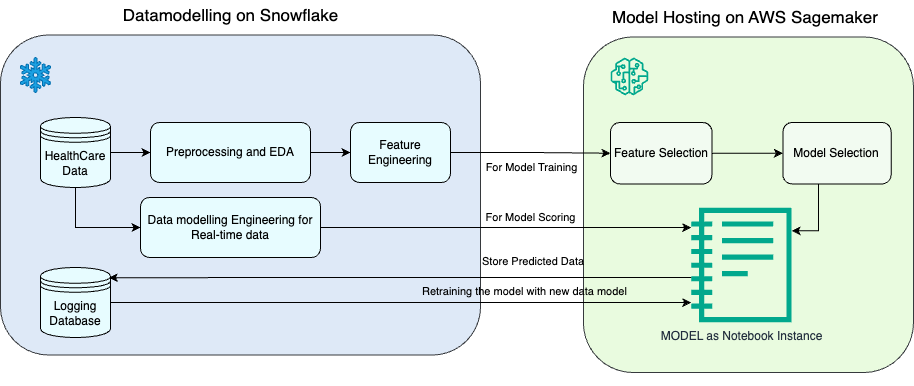

The diagram above was exported from draw.io. Its source (the exported page's mxGraphModel, read from the mxfile embedded in the PNG):
<mxGraphModel dx="1819" dy="869" grid="1" gridSize="10" guides="1" tooltips="1" connect="1" arrows="1" fold="1" page="1" pageScale="1" pageWidth="850" pageHeight="1100" math="0" shadow="0">
  <root>
    <mxCell id="0" />
    <mxCell id="1" parent="0" />
    <mxCell id="kvWA2cH82iW9PNqiveRO-9" value="" style="group" vertex="1" connectable="0" parent="1">
      <mxGeometry x="500" y="280" width="342.94" height="345" as="geometry" />
    </mxCell>
    <mxCell id="kvWA2cH82iW9PNqiveRO-4" value="" style="rounded=1;whiteSpace=wrap;html=1;fillColor=#e9fbdf;strokeColor=#36393d;" vertex="1" parent="kvWA2cH82iW9PNqiveRO-9">
      <mxGeometry x="12.94" y="9.452054794520548" width="330" height="335.54794520547944" as="geometry" />
    </mxCell>
    <mxCell id="kvWA2cH82iW9PNqiveRO-31" style="edgeStyle=orthogonalEdgeStyle;rounded=0;orthogonalLoop=1;jettySize=auto;html=1;entryX=0;entryY=0.5;entryDx=0;entryDy=0;" edge="1" parent="kvWA2cH82iW9PNqiveRO-9" source="kvWA2cH82iW9PNqiveRO-15" target="kvWA2cH82iW9PNqiveRO-16">
      <mxGeometry relative="1" as="geometry" />
    </mxCell>
    <mxCell id="kvWA2cH82iW9PNqiveRO-15" value="Feature Selection" style="rounded=1;whiteSpace=wrap;html=1;fillColor=#F2FBF1;" vertex="1" parent="kvWA2cH82iW9PNqiveRO-9">
      <mxGeometry x="40" y="95.0045205479452" width="101.51" height="61.43835616438356" as="geometry" />
    </mxCell>
    <mxCell id="kvWA2cH82iW9PNqiveRO-32" style="edgeStyle=orthogonalEdgeStyle;rounded=0;orthogonalLoop=1;jettySize=auto;html=1;" edge="1" parent="kvWA2cH82iW9PNqiveRO-9" source="kvWA2cH82iW9PNqiveRO-16" target="kvWA2cH82iW9PNqiveRO-22">
      <mxGeometry relative="1" as="geometry">
        <Array as="points">
          <mxPoint x="248" y="203.21917808219177" />
        </Array>
      </mxGeometry>
    </mxCell>
    <mxCell id="kvWA2cH82iW9PNqiveRO-16" value="Model Selection" style="rounded=1;whiteSpace=wrap;html=1;fillColor=#f2fbf1;" vertex="1" parent="kvWA2cH82iW9PNqiveRO-9">
      <mxGeometry x="212.4" y="95.0045205479452" width="108.24" height="61.43835616438356" as="geometry" />
    </mxCell>
    <mxCell id="kvWA2cH82iW9PNqiveRO-22" value="MODEL as Notebook Instance" style="sketch=0;outlineConnect=0;fontColor=#232F3E;gradientColor=none;fillColor=#01A88D;strokeColor=none;dashed=0;verticalLabelPosition=bottom;verticalAlign=top;align=center;html=1;fontSize=12;fontStyle=0;aspect=fixed;pointerEvents=1;shape=mxgraph.aws4.sagemaker_notebook;" vertex="1" parent="kvWA2cH82iW9PNqiveRO-9">
      <mxGeometry x="120.74" y="180" width="100.37" height="115.13" as="geometry" />
    </mxCell>
    <mxCell id="kvWA2cH82iW9PNqiveRO-23" value="" style="sketch=0;outlineConnect=0;fontColor=#232F3E;gradientColor=none;fillColor=#01A88D;strokeColor=none;dashed=0;verticalLabelPosition=bottom;verticalAlign=top;align=center;html=1;fontSize=12;fontStyle=0;aspect=fixed;pointerEvents=1;shape=mxgraph.aws4.sagemaker_model;" vertex="1" parent="kvWA2cH82iW9PNqiveRO-9">
      <mxGeometry x="40" y="29.99821917808219" width="37.80821917808219" height="37.80821917808219" as="geometry" />
    </mxCell>
    <mxCell id="kvWA2cH82iW9PNqiveRO-11" value="&lt;font style=&quot;font-size: 17px;&quot;&gt;Datamodelling on Snowflake&lt;/font&gt;" style="text;html=1;align=center;verticalAlign=middle;resizable=0;points=[];autosize=1;strokeColor=none;fillColor=none;" vertex="1" parent="1">
      <mxGeometry x="40" y="252.5" width="240" height="30" as="geometry" />
    </mxCell>
    <mxCell id="kvWA2cH82iW9PNqiveRO-18" value="&lt;div style=&quot;text-align: center;&quot;&gt;&lt;span style=&quot;font-size: 17px;&quot;&gt;Model Hosting on AWS Sagemaker&lt;/span&gt;&lt;/div&gt;" style="text;whiteSpace=wrap;html=1;" vertex="1" parent="1">
      <mxGeometry x="540" y="252.5" width="280" height="40" as="geometry" />
    </mxCell>
    <mxCell id="kvWA2cH82iW9PNqiveRO-25" value="" style="group" vertex="1" connectable="0" parent="1">
      <mxGeometry x="-70" y="287.5" width="480" height="350" as="geometry" />
    </mxCell>
    <mxCell id="kvWA2cH82iW9PNqiveRO-3" value="" style="rounded=1;whiteSpace=wrap;html=1;fillColor=#DEE9F7;strokeColor=#36393d;" vertex="1" parent="kvWA2cH82iW9PNqiveRO-25">
      <mxGeometry width="480" height="320" as="geometry" />
    </mxCell>
    <mxCell id="kvWA2cH82iW9PNqiveRO-2" value="" style="shape=mxgraph.signs.nature.snowflake;html=1;pointerEvents=1;fillColor=#1ba1e2;strokeColor=#006EAF;verticalLabelPosition=bottom;verticalAlign=top;align=center;fontColor=#ffffff;" vertex="1" parent="kvWA2cH82iW9PNqiveRO-25">
      <mxGeometry x="20" y="22.5" width="30" height="35" as="geometry" />
    </mxCell>
    <mxCell id="kvWA2cH82iW9PNqiveRO-34" style="edgeStyle=orthogonalEdgeStyle;rounded=0;orthogonalLoop=1;jettySize=auto;html=1;exitX=0.5;exitY=1;exitDx=0;exitDy=0;entryX=0;entryY=0.5;entryDx=0;entryDy=0;" edge="1" parent="kvWA2cH82iW9PNqiveRO-25" source="kvWA2cH82iW9PNqiveRO-6" target="kvWA2cH82iW9PNqiveRO-14">
      <mxGeometry relative="1" as="geometry" />
    </mxCell>
    <mxCell id="kvWA2cH82iW9PNqiveRO-6" value="HealthCare Data" style="shape=datastore;whiteSpace=wrap;html=1;fillColor=#E8FCFF;" vertex="1" parent="kvWA2cH82iW9PNqiveRO-25">
      <mxGeometry x="40" y="82.5" width="70" height="70" as="geometry" />
    </mxCell>
    <mxCell id="kvWA2cH82iW9PNqiveRO-28" value="" style="edgeStyle=orthogonalEdgeStyle;rounded=0;orthogonalLoop=1;jettySize=auto;html=1;" edge="1" parent="kvWA2cH82iW9PNqiveRO-25" source="kvWA2cH82iW9PNqiveRO-7" target="kvWA2cH82iW9PNqiveRO-13">
      <mxGeometry relative="1" as="geometry" />
    </mxCell>
    <mxCell id="kvWA2cH82iW9PNqiveRO-7" value="Preprocessing and EDA" style="rounded=1;whiteSpace=wrap;html=1;fillColor=#e7fcff;" vertex="1" parent="kvWA2cH82iW9PNqiveRO-25">
      <mxGeometry x="150" y="87.5" width="160" height="60" as="geometry" />
    </mxCell>
    <mxCell id="kvWA2cH82iW9PNqiveRO-13" value="Feature Engineering" style="rounded=1;whiteSpace=wrap;html=1;fillColor=#e7fcff;" vertex="1" parent="kvWA2cH82iW9PNqiveRO-25">
      <mxGeometry x="350" y="87.5" width="100" height="60" as="geometry" />
    </mxCell>
    <mxCell id="kvWA2cH82iW9PNqiveRO-14" value="Data modelling Engineering for Real-time data" style="rounded=1;whiteSpace=wrap;html=1;fillColor=#e7fcff;" vertex="1" parent="kvWA2cH82iW9PNqiveRO-25">
      <mxGeometry x="140" y="162.5" width="180" height="60" as="geometry" />
    </mxCell>
    <mxCell id="kvWA2cH82iW9PNqiveRO-21" value="Logging Database" style="shape=datastore;whiteSpace=wrap;html=1;fillColor=#e7fcff;" vertex="1" parent="kvWA2cH82iW9PNqiveRO-25">
      <mxGeometry x="40" y="232.5" width="70" height="70" as="geometry" />
    </mxCell>
    <mxCell id="kvWA2cH82iW9PNqiveRO-26" value="" style="endArrow=classic;html=1;rounded=0;exitX=1;exitY=0.5;exitDx=0;exitDy=0;entryX=0;entryY=0.5;entryDx=0;entryDy=0;" edge="1" parent="kvWA2cH82iW9PNqiveRO-25" source="kvWA2cH82iW9PNqiveRO-6" target="kvWA2cH82iW9PNqiveRO-7">
      <mxGeometry width="50" height="50" relative="1" as="geometry">
        <mxPoint x="420" y="222.5" as="sourcePoint" />
        <mxPoint x="470" y="172.5" as="targetPoint" />
      </mxGeometry>
    </mxCell>
    <mxCell id="kvWA2cH82iW9PNqiveRO-35" style="edgeStyle=orthogonalEdgeStyle;rounded=0;orthogonalLoop=1;jettySize=auto;html=1;" edge="1" parent="1" source="kvWA2cH82iW9PNqiveRO-14" target="kvWA2cH82iW9PNqiveRO-22">
      <mxGeometry relative="1" as="geometry">
        <Array as="points">
          <mxPoint x="440" y="480" />
          <mxPoint x="440" y="480" />
        </Array>
      </mxGeometry>
    </mxCell>
    <mxCell id="kvWA2cH82iW9PNqiveRO-44" value="For Model Training" style="edgeLabel;html=1;align=center;verticalAlign=middle;resizable=0;points=[];" vertex="1" connectable="0" parent="kvWA2cH82iW9PNqiveRO-35">
      <mxGeometry x="-0.5795" y="-2" relative="1" as="geometry">
        <mxPoint x="132" y="-62" as="offset" />
      </mxGeometry>
    </mxCell>
    <mxCell id="kvWA2cH82iW9PNqiveRO-38" style="edgeStyle=orthogonalEdgeStyle;rounded=0;orthogonalLoop=1;jettySize=auto;html=1;entryX=0;entryY=0.5;entryDx=0;entryDy=0;" edge="1" parent="1" source="kvWA2cH82iW9PNqiveRO-13" target="kvWA2cH82iW9PNqiveRO-15">
      <mxGeometry relative="1" as="geometry" />
    </mxCell>
    <mxCell id="kvWA2cH82iW9PNqiveRO-42" style="edgeStyle=orthogonalEdgeStyle;rounded=0;orthogonalLoop=1;jettySize=auto;html=1;entryX=0.977;entryY=0.145;entryDx=0;entryDy=0;entryPerimeter=0;" edge="1" parent="1" source="kvWA2cH82iW9PNqiveRO-22" target="kvWA2cH82iW9PNqiveRO-21">
      <mxGeometry relative="1" as="geometry">
        <Array as="points">
          <mxPoint x="480" y="530" />
          <mxPoint x="480" y="530" />
        </Array>
      </mxGeometry>
    </mxCell>
    <mxCell id="kvWA2cH82iW9PNqiveRO-43" style="edgeStyle=orthogonalEdgeStyle;rounded=0;orthogonalLoop=1;jettySize=auto;html=1;exitX=1;exitY=0.5;exitDx=0;exitDy=0;" edge="1" parent="1" source="kvWA2cH82iW9PNqiveRO-21" target="kvWA2cH82iW9PNqiveRO-22">
      <mxGeometry relative="1" as="geometry">
        <Array as="points">
          <mxPoint x="480" y="555" />
          <mxPoint x="480" y="555" />
        </Array>
      </mxGeometry>
    </mxCell>
    <mxCell id="kvWA2cH82iW9PNqiveRO-45" value="For Model Scoring" style="edgeLabel;html=1;align=center;verticalAlign=middle;resizable=0;points=[];" vertex="1" connectable="0" parent="1">
      <mxGeometry x="460.0008695652175" y="470.0034782608697" as="geometry" />
    </mxCell>
    <mxCell id="kvWA2cH82iW9PNqiveRO-46" value="&lt;span style=&quot;color: rgb(0, 0, 0); font-family: Helvetica; font-size: 11px; font-style: normal; font-variant-ligatures: normal; font-variant-caps: normal; font-weight: 400; letter-spacing: normal; orphans: 2; text-align: center; text-indent: 0px; text-transform: none; widows: 2; word-spacing: 0px; -webkit-text-stroke-width: 0px; text-decoration-thickness: initial; text-decoration-style: initial; text-decoration-color: initial; float: none; display: inline !important;&quot;&gt;Store Predicted Data&lt;/span&gt;" style="text;whiteSpace=wrap;html=1;" vertex="1" parent="1">
      <mxGeometry x="410" y="500" width="120" height="20" as="geometry" />
    </mxCell>
    <mxCell id="kvWA2cH82iW9PNqiveRO-48" value="&lt;span style=&quot;color: rgb(0, 0, 0); font-family: Helvetica; font-size: 11px; font-style: normal; font-variant-ligatures: normal; font-variant-caps: normal; font-weight: 400; letter-spacing: normal; orphans: 2; text-align: center; text-indent: 0px; text-transform: none; widows: 2; word-spacing: 0px; -webkit-text-stroke-width: 0px; text-decoration-thickness: initial; text-decoration-style: initial; text-decoration-color: initial; float: none; display: inline !important;&quot;&gt;Retraining the model with new data model&lt;/span&gt;" style="text;whiteSpace=wrap;html=1;" vertex="1" parent="1">
      <mxGeometry x="350" y="530" width="210" height="20" as="geometry" />
    </mxCell>
  </root>
</mxGraphModel>